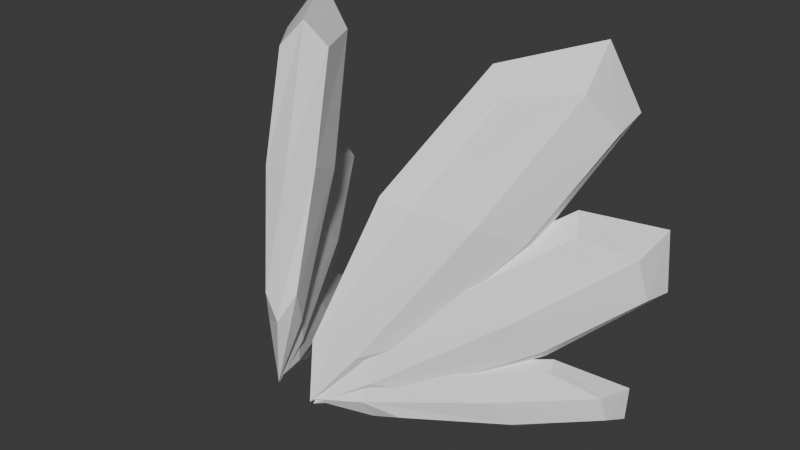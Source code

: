 # Source: feather.blend  (saved by Blender 4.3.34; exported with 4.5.12 LTS)
import bpy
from mathutils import Matrix  # noqa: F401  (used for matrix-valued properties, if any)

bpy.ops.wm.read_factory_settings(use_empty=True)
scene = bpy.context.scene
scene.name = 'Scene'

# ---- collections
col_item = bpy.data.collections.new('Item'); scene.collection.children.link(col_item)

# ---- materials (node trees are filled in below, after node groups)
mat_x = bpy.data.materials.new('マテリアル')

# ---- material node trees
mat_x.use_nodes = True; mat_x.node_tree.nodes.clear()
_N = mat_x.node_tree.nodes; _L = mat_x.node_tree.links
n0 = _N.new('ShaderNodeBsdfPrincipled'); n0.name = 'プリンシプルBSDF'; n0.location = (10, 300)
n0.inputs[0].default_value = (1.0, 1.0, 1.0, 1.0)
n1 = _N.new('ShaderNodeOutputMaterial'); n1.name = 'マテリアル出力'; n1.location = (300, 300)
_L.new(n0.outputs[0], n1.inputs[0])
n1.is_active_output = True

# ---- world
world_world = bpy.data.worlds.new('World'); scene.world = world_world
world_world.use_nodes = True; world_world.node_tree.nodes.clear()
_N = world_world.node_tree.nodes; _L = world_world.node_tree.links
n0 = _N.new('ShaderNodeOutputWorld'); n0.name = 'World Output'; n0.location = (300, 300)
n1 = _N.new('ShaderNodeBackground'); n1.name = 'Background'; n1.location = (10, 300)
n1.inputs[0].default_value = (0.05088, 0.05088, 0.05088, 1.0)
_L.new(n1.outputs[0], n0.inputs[0])
n0.is_active_output = True
world_world.color = (0.05088, 0.05088, 0.05088)
world_world.sun_shadow_jitter_overblur = 0.0

# ---- meshes
me_x = bpy.data.meshes.new('立方体')
me_x.from_pydata([(0.01519, 0.05404, 0.1718), (0.04097, 0.03872, 0.1769), (0.06399, 0.2199, 0.3628), (0.1071, 0.1942, 0.3713), (0.05542, 0.1102, 0.137), (0.08119, 0.09484, 0.1421), (0.133, 0.3193, 0.3122), (0.1762, 0.2937, 0.3207), (0.03685, 0.07522, 0.1375), (0.05933, 0.06186, 0.1419), (0.1275, 0.272, 0.2173), (0.1652, 0.2497, 0.2247), (0.06662, 0.1084, 0.08642), (0.0891, 0.09501, 0.09085), (0.18, 0.3332, 0.1359), (0.2176, 0.3109, 0.1433), (0.04117, 0.06659, 0.1038), (0.0596, 0.05563, 0.1075), (0.1365, 0.2326, 0.07689), (0.1674, 0.2143, 0.08297), (0.06273, 0.08886, 0.06166), (0.08116, 0.07791, 0.06529), (0.1783, 0.2809, 0.01047), (0.2091, 0.2625, 0.01656), (0.02983, 0.1307, 0.2712), (0.01875, 0.0247, 0.1563), (0.07185, 0.1057, 0.2795), (0.08292, 0.2117, 0.3944), (0.09989, 0.2934, 0.3564), (0.1561, 0.2601, 0.3675), (0.173, 0.3418, 0.3295), (0.09645, 0.2255, 0.2192), (0.1385, 0.2005, 0.2274), (0.06188, 0.08423, 0.1171), (0.02639, 0.06274, 0.1339), (0.05424, 0.04619, 0.1394), (0.07438, 0.1704, 0.184), (0.03515, 0.04517, 0.1349), (0.111, 0.1486, 0.1912), (0.1503, 0.2739, 0.2403), (0.1601, 0.3286, 0.1827), (0.2091, 0.2995, 0.1924), (0.2189, 0.3543, 0.1348), (0.1245, 0.2279, 0.1032), (0.1611, 0.2062, 0.1105), (0.06679, 0.07983, 0.07891), (0.03882, 0.06972, 0.1045), (0.06312, 0.05529, 0.1093), (0.08267, 0.1473, 0.09578), (0.03787, 0.04212, 0.1119), (0.1127, 0.1295, 0.1017), (0.1575, 0.2347, 0.08555), (0.165, 0.2787, 0.03861), (0.2051, 0.2548, 0.04654), (0.2126, 0.2988, -0.0003941), (0.1213, 0.1903, 0.02958), (0.1513, 0.1725, 0.03551), (0.06, 0.06395, 0.06549), (0.03897, 0.05896, 0.08675), (0.05889, 0.04712, 0.09068), (0.03827, 0.1003, 0.2852), (0.1445, 0.3187, 0.4045), (0.13, 0.2309, 0.2135), (0.02378, 0.01254, 0.0942), (0.05521, 0.1828, 0.2436), (0.1131, 0.1484, 0.255), (0.08325, 0.1487, 0.2028), (0.2098, 0.3615, 0.2027), (0.1523, 0.2279, 0.09161), (0.02577, 0.01506, 0.0917), (0.09253, 0.2033, 0.1422), (0.143, 0.1733, 0.1522), (0.09041, 0.1303, 0.1112), (0.2107, 0.3071, 0.03388), (0.1436, 0.1895, 0.02006), (0.02326, 0.01272, 0.09741), (0.0963, 0.1722, 0.06156), (0.1377, 0.1476, 0.06973), (-0.04247, 0.02469, 0.1851), (-0.01743, 0.0416, 0.1851), (-0.1447, 0.1579, 0.3783), (-0.1028, 0.1862, 0.3783), (-0.08061, 0.08116, 0.1496), (-0.05557, 0.09807, 0.1496), (-0.2117, 0.257, 0.3266), (-0.1698, 0.2854, 0.3266), (-0.05703, 0.04969, 0.15), (-0.03519, 0.06445, 0.15), (-0.1845, 0.2226, 0.2307), (-0.148, 0.2473, 0.2307), (-0.08117, 0.08543, 0.09827), (-0.05933, 0.1002, 0.09827), (-0.2284, 0.2876, 0.1481), (-0.1919, 0.3123, 0.1481), (-0.05205, 0.04656, 0.1157), (-0.03414, 0.05866, 0.1157), (-0.1645, 0.2, 0.08865), (-0.1345, 0.2202, 0.08865), (-0.06868, 0.07118, 0.07303), (-0.05077, 0.08328, 0.07303), (-0.1992, 0.2514, 0.02134), (-0.1692, 0.2716, 0.02134), (-0.09151, 0.08028, 0.2865), (-0.01687, 0.01378, 0.1671), (-0.05069, 0.1079, 0.2865), (-0.1253, 0.1743, 0.4059), (-0.1964, 0.2207, 0.3727), (-0.1418, 0.2576, 0.3727), (-0.2129, 0.304, 0.3395), (-0.1556, 0.1752, 0.2333), (-0.1148, 0.2027, 0.2333), (-0.05745, 0.07386, 0.1271), (-0.05069, 0.03468, 0.1471), (-0.02363, 0.05296, 0.1471), (-0.1203, 0.1285, 0.1977), (-0.03125, 0.03507, 0.1453), (-0.08465, 0.1525, 0.1977), (-0.1737, 0.2459, 0.25), (-0.2262, 0.2724, 0.1965), (-0.1786, 0.3046, 0.1965), (-0.2312, 0.3311, 0.1431), (-0.1617, 0.1899, 0.1158), (-0.1261, 0.2139, 0.1158), (-0.05662, 0.07263, 0.08862), (-0.05573, 0.04588, 0.117), (-0.03213, 0.06182, 0.117), (-0.1081, 0.1173, 0.1082), (-0.03048, 0.03393, 0.1222), (-0.07888, 0.1371, 0.1082), (-0.1565, 0.2205, 0.09424), (-0.199, 0.2413, 0.05068), (-0.16, 0.2677, 0.05068), (-0.2025, 0.2886, 0.007126), (-0.1394, 0.1637, 0.04116), (-0.1102, 0.1834, 0.04116), (-0.04705, 0.05846, 0.07519), (-0.04844, 0.03966, 0.09869), (-0.02909, 0.05273, 0.09869), (-0.05901, 0.07617, 0.2965), (-0.194, 0.276, 0.4153), (-0.1473, 0.2068, 0.2233), (-0.01227, 0.006978, 0.1045), (-0.1313, 0.1225, 0.2599), (-0.07503, 0.1605, 0.2599), (-0.09463, 0.1289, 0.2131), (-0.2323, 0.3328, 0.2116), (-0.1517, 0.2135, 0.1004), (-0.01404, 0.009588, 0.102), (-0.1477, 0.1546, 0.1568), (-0.09867, 0.1877, 0.1568), (-0.08757, 0.1185, 0.1209), (-0.206, 0.2938, 0.04163), (-0.1307, 0.1823, 0.02851), (-0.01223, 0.006906, 0.1077), (-0.1292, 0.1368, 0.07469), (-0.08902, 0.1639, 0.07469)], [], [(0, 25, 60, 24), (25, 1, 26, 60), (60, 26, 3, 27), (24, 60, 27, 2), (2, 27, 61, 28), (27, 3, 29, 61), (61, 29, 7, 30), (28, 61, 30, 6), (6, 30, 62, 31), (30, 7, 32, 62), (62, 32, 5, 33), (31, 62, 33, 4), (4, 33, 63, 34), (33, 5, 35, 63), (63, 35, 1, 25), (34, 63, 25, 0), (2, 28, 64, 24), (28, 6, 31, 64), (64, 31, 4, 34), (24, 64, 34, 0), (7, 29, 65, 32), (29, 3, 26, 65), (65, 26, 1, 35), (32, 65, 35, 5), (8, 37, 66, 36), (37, 9, 38, 66), (66, 38, 11, 39), (36, 66, 39, 10), (10, 39, 67, 40), (39, 11, 41, 67), (67, 41, 15, 42), (40, 67, 42, 14), (14, 42, 68, 43), (42, 15, 44, 68), (68, 44, 13, 45), (43, 68, 45, 12), (12, 45, 69, 46), (45, 13, 47, 69), (69, 47, 9, 37), (46, 69, 37, 8), (10, 40, 70, 36), (40, 14, 43, 70), (70, 43, 12, 46), (36, 70, 46, 8), (15, 41, 71, 44), (41, 11, 38, 71), (71, 38, 9, 47), (44, 71, 47, 13), (16, 49, 72, 48), (49, 17, 50, 72), (72, 50, 19, 51), (48, 72, 51, 18), (18, 51, 73, 52), (51, 19, 53, 73), (73, 53, 23, 54), (52, 73, 54, 22), (22, 54, 74, 55), (54, 23, 56, 74), (74, 56, 21, 57), (55, 74, 57, 20), (20, 57, 75, 58), (57, 21, 59, 75), (75, 59, 17, 49), (58, 75, 49, 16), (18, 52, 76, 48), (52, 22, 55, 76), (76, 55, 20, 58), (48, 76, 58, 16), (23, 53, 77, 56), (53, 19, 50, 77), (77, 50, 17, 59), (56, 77, 59, 21), (78, 103, 138, 102), (103, 79, 104, 138), (138, 104, 81, 105), (102, 138, 105, 80), (80, 105, 139, 106), (105, 81, 107, 139), (139, 107, 85, 108), (106, 139, 108, 84), (84, 108, 140, 109), (108, 85, 110, 140), (140, 110, 83, 111), (109, 140, 111, 82), (82, 111, 141, 112), (111, 83, 113, 141), (141, 113, 79, 103), (112, 141, 103, 78), (80, 106, 142, 102), (106, 84, 109, 142), (142, 109, 82, 112), (102, 142, 112, 78), (85, 107, 143, 110), (107, 81, 104, 143), (143, 104, 79, 113), (110, 143, 113, 83), (86, 115, 144, 114), (115, 87, 116, 144), (144, 116, 89, 117), (114, 144, 117, 88), (88, 117, 145, 118), (117, 89, 119, 145), (145, 119, 93, 120), (118, 145, 120, 92), (92, 120, 146, 121), (120, 93, 122, 146), (146, 122, 91, 123), (121, 146, 123, 90), (90, 123, 147, 124), (123, 91, 125, 147), (147, 125, 87, 115), (124, 147, 115, 86), (88, 118, 148, 114), (118, 92, 121, 148), (148, 121, 90, 124), (114, 148, 124, 86), (93, 119, 149, 122), (119, 89, 116, 149), (149, 116, 87, 125), (122, 149, 125, 91), (94, 127, 150, 126), (127, 95, 128, 150), (150, 128, 97, 129), (126, 150, 129, 96), (96, 129, 151, 130), (129, 97, 131, 151), (151, 131, 101, 132), (130, 151, 132, 100), (100, 132, 152, 133), (132, 101, 134, 152), (152, 134, 99, 135), (133, 152, 135, 98), (98, 135, 153, 136), (135, 99, 137, 153), (153, 137, 95, 127), (136, 153, 127, 94), (96, 130, 154, 126), (130, 100, 133, 154), (154, 133, 98, 136), (126, 154, 136, 94), (101, 131, 155, 134), (131, 97, 128, 155), (155, 128, 95, 137), (134, 155, 137, 99)])
_uv = me_x.uv_layers.new(name='UVマップ')
_uv.uv.foreach_set('vector', [0.375, 0.0, 0.5, 0.0, 0.5, 0.125, 0.375, 0.125, 0.5, 0.0, 0.625, 0.0, 0.625, 0.125, 0.5, 0.125, 0.5, 0.125, 0.625, 0.125, 0.625, 0.25, 0.5, 0.25, 0.375, 0.125, 0.5, 0.125, 0.5, 0.25, 0.375, 0.25, 0.375, 0.25, 0.5, 0.25, 0.5, 0.375, 0.375, 0.375, 0.5, 0.25, 0.625, 0.25, 0.625, 0.375, 0.5, 0.375, 0.5, 0.375, 0.625, 0.375, 0.625, 0.5, 0.5, 0.5, 0.375, 0.375, 0.5, 0.375, 0.5, 0.5, 0.375, 0.5, 0.375, 0.5, 0.5, 0.5, 0.5, 0.625, 0.375, 0.625, 0.5, 0.5, 0.625, 0.5, 0.625, 0.625, 0.5, 0.625, 0.5, 0.625, 0.625, 0.625, 0.625, 0.75, 0.5, 0.75, 0.375, 0.625, 0.5, 0.625, 0.5, 0.75, 0.375, 0.75, 0.375, 0.75, 0.5, 0.75, 0.5, 0.875, 0.375, 0.875, 0.5, 0.75, 0.625, 0.75, 0.625, 0.875, 0.5, 0.875, 0.5, 0.875, 0.625, 0.875, 0.625, 1.0, 0.5, 1.0, 0.375, 0.875, 0.5, 0.875, 0.5, 1.0, 0.375, 1.0, 0.125, 0.5, 0.25, 0.5, 0.25, 0.625, 0.125, 0.625, 0.25, 0.5, 0.375, 0.5, 0.375, 0.625, 0.25, 0.625, 0.25, 0.625, 0.375, 0.625, 0.375, 0.75, 0.25, 0.75, 0.125, 0.625, 0.25, 0.625, 0.25, 0.75, 0.125, 0.75, 0.625, 0.5, 0.75, 0.5, 0.75, 0.625, 0.625, 0.625, 0.75, 0.5, 0.875, 0.5, 0.875, 0.625, 0.75, 0.625, 0.75, 0.625, 0.875, 0.625, 0.875, 0.75, 0.75, 0.75, 0.625, 0.625, 0.75, 0.625, 0.75, 0.75, 0.625, 0.75, 0.375, 0.0, 0.5, 0.0, 0.5, 0.125, 0.375, 0.125, 0.5, 0.0, 0.625, 0.0, 0.625, 0.125, 0.5, 0.125, 0.5, 0.125, 0.625, 0.125, 0.625, 0.25, 0.5, 0.25, 0.375, 0.125, 0.5, 0.125, 0.5, 0.25, 0.375, 0.25, 0.375, 0.25, 0.5, 0.25, 0.5, 0.375, 0.375, 0.375, 0.5, 0.25, 0.625, 0.25, 0.625, 0.375, 0.5, 0.375, 0.5, 0.375, 0.625, 0.375, 0.625, 0.5, 0.5, 0.5, 0.375, 0.375, 0.5, 0.375, 0.5, 0.5, 0.375, 0.5, 0.375, 0.5, 0.5, 0.5, 0.5, 0.625, 0.375, 0.625, 0.5, 0.5, 0.625, 0.5, 0.625, 0.625, 0.5, 0.625, 0.5, 0.625, 0.625, 0.625, 0.625, 0.75, 0.5, 0.75, 0.375, 0.625, 0.5, 0.625, 0.5, 0.75, 0.375, 0.75, 0.375, 0.75, 0.5, 0.75, 0.5, 0.875, 0.375, 0.875, 0.5, 0.75, 0.625, 0.75, 0.625, 0.875, 0.5, 0.875, 0.5, 0.875, 0.625, 0.875, 0.625, 1.0, 0.5, 1.0, 0.375, 0.875, 0.5, 0.875, 0.5, 1.0, 0.375, 1.0, 0.125, 0.5, 0.25, 0.5, 0.25, 0.625, 0.125, 0.625, 0.25, 0.5, 0.375, 0.5, 0.375, 0.625, 0.25, 0.625, 0.25, 0.625, 0.375, 0.625, 0.375, 0.75, 0.25, 0.75, 0.125, 0.625, 0.25, 0.625, 0.25, 0.75, 0.125, 0.75, 0.625, 0.5, 0.75, 0.5, 0.75, 0.625, 0.625, 0.625, 0.75, 0.5, 0.875, 0.5, 0.875, 0.625, 0.75, 0.625, 0.75, 0.625, 0.875, 0.625, 0.875, 0.75, 0.75, 0.75, 0.625, 0.625, 0.75, 0.625, 0.75, 0.75, 0.625, 0.75, 0.375, 0.0, 0.5, 0.0, 0.5, 0.125, 0.375, 0.125, 0.5, 0.0, 0.625, 0.0, 0.625, 0.125, 0.5, 0.125, 0.5, 0.125, 0.625, 0.125, 0.625, 0.25, 0.5, 0.25, 0.375, 0.125, 0.5, 0.125, 0.5, 0.25, 0.375, 0.25, 0.375, 0.25, 0.5, 0.25, 0.5, 0.375, 0.375, 0.375, 0.5, 0.25, 0.625, 0.25, 0.625, 0.375, 0.5, 0.375, 0.5, 0.375, 0.625, 0.375, 0.625, 0.5, 0.5, 0.5, 0.375, 0.375, 0.5, 0.375, 0.5, 0.5, 0.375, 0.5, 0.375, 0.5, 0.5, 0.5, 0.5, 0.625, 0.375, 0.625, 0.5, 0.5, 0.625, 0.5, 0.625, 0.625, 0.5, 0.625, 0.5, 0.625, 0.625, 0.625, 0.625, 0.75, 0.5, 0.75, 0.375, 0.625, 0.5, 0.625, 0.5, 0.75, 0.375, 0.75, 0.375, 0.75, 0.5, 0.75, 0.5, 0.875, 0.375, 0.875, 0.5, 0.75, 0.625, 0.75, 0.625, 0.875, 0.5, 0.875, 0.5, 0.875, 0.625, 0.875, 0.625, 1.0, 0.5, 1.0, 0.375, 0.875, 0.5, 0.875, 0.5, 1.0, 0.375, 1.0, 0.125, 0.5, 0.25, 0.5, 0.25, 0.625, 0.125, 0.625, 0.25, 0.5, 0.375, 0.5, 0.375, 0.625, 0.25, 0.625, 0.25, 0.625, 0.375, 0.625, 0.375, 0.75, 0.25, 0.75, 0.125, 0.625, 0.25, 0.625, 0.25, 0.75, 0.125, 0.75, 0.625, 0.5, 0.75, 0.5, 0.75, 0.625, 0.625, 0.625, 0.75, 0.5, 0.875, 0.5, 0.875, 0.625, 0.75, 0.625, 0.75, 0.625, 0.875, 0.625, 0.875, 0.75, 0.75, 0.75, 0.625, 0.625, 0.75, 0.625, 0.75, 0.75, 0.625, 0.75, 0.375, 0.0, 0.5, 0.0, 0.5, 0.125, 0.375, 0.125, 0.5, 0.0, 0.625, 0.0, 0.625, 0.125, 0.5, 0.125, 0.5, 0.125, 0.625, 0.125, 0.625, 0.25, 0.5, 0.25, 0.375, 0.125, 0.5, 0.125, 0.5, 0.25, 0.375, 0.25, 0.375, 0.25, 0.5, 0.25, 0.5, 0.375, 0.375, 0.375, 0.5, 0.25, 0.625, 0.25, 0.625, 0.375, 0.5, 0.375, 0.5, 0.375, 0.625, 0.375, 0.625, 0.5, 0.5, 0.5, 0.375, 0.375, 0.5, 0.375, 0.5, 0.5, 0.375, 0.5, 0.375, 0.5, 0.5, 0.5, 0.5, 0.625, 0.375, 0.625, 0.5, 0.5, 0.625, 0.5, 0.625, 0.625, 0.5, 0.625, 0.5, 0.625, 0.625, 0.625, 0.625, 0.75, 0.5, 0.75, 0.375, 0.625, 0.5, 0.625, 0.5, 0.75, 0.375, 0.75, 0.375, 0.75, 0.5, 0.75, 0.5, 0.875, 0.375, 0.875, 0.5, 0.75, 0.625, 0.75, 0.625, 0.875, 0.5, 0.875, 0.5, 0.875, 0.625, 0.875, 0.625, 1.0, 0.5, 1.0, 0.375, 0.875, 0.5, 0.875, 0.5, 1.0, 0.375, 1.0, 0.125, 0.5, 0.25, 0.5, 0.25, 0.625, 0.125, 0.625, 0.25, 0.5, 0.375, 0.5, 0.375, 0.625, 0.25, 0.625, 0.25, 0.625, 0.375, 0.625, 0.375, 0.75, 0.25, 0.75, 0.125, 0.625, 0.25, 0.625, 0.25, 0.75, 0.125, 0.75, 0.625, 0.5, 0.75, 0.5, 0.75, 0.625, 0.625, 0.625, 0.75, 0.5, 0.875, 0.5, 0.875, 0.625, 0.75, 0.625, 0.75, 0.625, 0.875, 0.625, 0.875, 0.75, 0.75, 0.75, 0.625, 0.625, 0.75, 0.625, 0.75, 0.75, 0.625, 0.75, 0.375, 0.0, 0.5, 0.0, 0.5, 0.125, 0.375, 0.125, 0.5, 0.0, 0.625, 0.0, 0.625, 0.125, 0.5, 0.125, 0.5, 0.125, 0.625, 0.125, 0.625, 0.25, 0.5, 0.25, 0.375, 0.125, 0.5, 0.125, 0.5, 0.25, 0.375, 0.25, 0.375, 0.25, 0.5, 0.25, 0.5, 0.375, 0.375, 0.375, 0.5, 0.25, 0.625, 0.25, 0.625, 0.375, 0.5, 0.375, 0.5, 0.375, 0.625, 0.375, 0.625, 0.5, 0.5, 0.5, 0.375, 0.375, 0.5, 0.375, 0.5, 0.5, 0.375, 0.5, 0.375, 0.5, 0.5, 0.5, 0.5, 0.625, 0.375, 0.625, 0.5, 0.5, 0.625, 0.5, 0.625, 0.625, 0.5, 0.625, 0.5, 0.625, 0.625, 0.625, 0.625, 0.75, 0.5, 0.75, 0.375, 0.625, 0.5, 0.625, 0.5, 0.75, 0.375, 0.75, 0.375, 0.75, 0.5, 0.75, 0.5, 0.875, 0.375, 0.875, 0.5, 0.75, 0.625, 0.75, 0.625, 0.875, 0.5, 0.875, 0.5, 0.875, 0.625, 0.875, 0.625, 1.0, 0.5, 1.0, 0.375, 0.875, 0.5, 0.875, 0.5, 1.0, 0.375, 1.0, 0.125, 0.5, 0.25, 0.5, 0.25, 0.625, 0.125, 0.625, 0.25, 0.5, 0.375, 0.5, 0.375, 0.625, 0.25, 0.625, 0.25, 0.625, 0.375, 0.625, 0.375, 0.75, 0.25, 0.75, 0.125, 0.625, 0.25, 0.625, 0.25, 0.75, 0.125, 0.75, 0.625, 0.5, 0.75, 0.5, 0.75, 0.625, 0.625, 0.625, 0.75, 0.5, 0.875, 0.5, 0.875, 0.625, 0.75, 0.625, 0.75, 0.625, 0.875, 0.625, 0.875, 0.75, 0.75, 0.75, 0.625, 0.625, 0.75, 0.625, 0.75, 0.75, 0.625, 0.75, 0.375, 0.0, 0.5, 0.0, 0.5, 0.125, 0.375, 0.125, 0.5, 0.0, 0.625, 0.0, 0.625, 0.125, 0.5, 0.125, 0.5, 0.125, 0.625, 0.125, 0.625, 0.25, 0.5, 0.25, 0.375, 0.125, 0.5, 0.125, 0.5, 0.25, 0.375, 0.25, 0.375, 0.25, 0.5, 0.25, 0.5, 0.375, 0.375, 0.375, 0.5, 0.25, 0.625, 0.25, 0.625, 0.375, 0.5, 0.375, 0.5, 0.375, 0.625, 0.375, 0.625, 0.5, 0.5, 0.5, 0.375, 0.375, 0.5, 0.375, 0.5, 0.5, 0.375, 0.5, 0.375, 0.5, 0.5, 0.5, 0.5, 0.625, 0.375, 0.625, 0.5, 0.5, 0.625, 0.5, 0.625, 0.625, 0.5, 0.625, 0.5, 0.625, 0.625, 0.625, 0.625, 0.75, 0.5, 0.75, 0.375, 0.625, 0.5, 0.625, 0.5, 0.75, 0.375, 0.75, 0.375, 0.75, 0.5, 0.75, 0.5, 0.875, 0.375, 0.875, 0.5, 0.75, 0.625, 0.75, 0.625, 0.875, 0.5, 0.875, 0.5, 0.875, 0.625, 0.875, 0.625, 1.0, 0.5, 1.0, 0.375, 0.875, 0.5, 0.875, 0.5, 1.0, 0.375, 1.0, 0.125, 0.5, 0.25, 0.5, 0.25, 0.625, 0.125, 0.625, 0.25, 0.5, 0.375, 0.5, 0.375, 0.625, 0.25, 0.625, 0.25, 0.625, 0.375, 0.625, 0.375, 0.75, 0.25, 0.75, 0.125, 0.625, 0.25, 0.625, 0.25, 0.75, 0.125, 0.75, 0.625, 0.5, 0.75, 0.5, 0.75, 0.625, 0.625, 0.625, 0.75, 0.5, 0.875, 0.5, 0.875, 0.625, 0.75, 0.625, 0.75, 0.625, 0.875, 0.625, 0.875, 0.75, 0.75, 0.75, 0.625, 0.625, 0.75, 0.625, 0.75, 0.75, 0.625, 0.75])
me_x.materials.append(mat_x)
me_x.update()

# ---- objects
ob_feather = bpy.data.objects.new('Feather', me_x)

# ---- transforms, parenting, visibility, modifiers, constraints
ob_feather.location = (0.0, 0.0, 0.0)
_vg = ob_feather.vertex_groups.new(name='RightFoot')
_vg = ob_feather.vertex_groups.new(name='Hips')
_vg = ob_feather.vertex_groups.new(name='Chest')
_vg = ob_feather.vertex_groups.new(name='Head')
_vg = ob_feather.vertex_groups.new(name='LeftUpperArm')
_vg = ob_feather.vertex_groups.new(name='LeftLowerArm')
_vg = ob_feather.vertex_groups.new(name='LeftHand')
_vg = ob_feather.vertex_groups.new(name='LeftThumb1')
_vg = ob_feather.vertex_groups.new(name='LeftThumb2')
_vg = ob_feather.vertex_groups.new(name='LeftIndex1')
_vg = ob_feather.vertex_groups.new(name='LeftIndex2')
_vg = ob_feather.vertex_groups.new(name='LeftMiddle1')
_vg = ob_feather.vertex_groups.new(name='LeftMiddle2')
_vg = ob_feather.vertex_groups.new(name='LeftRing1')
_vg = ob_feather.vertex_groups.new(name='LeftRing2')
_vg = ob_feather.vertex_groups.new(name='LeftPinky1')
_vg = ob_feather.vertex_groups.new(name='LeftPinky2')
_vg = ob_feather.vertex_groups.new(name='RightUpperArm')
_vg = ob_feather.vertex_groups.new(name='RightLowerArm')
_vg = ob_feather.vertex_groups.new(name='RightHand')
_vg = ob_feather.vertex_groups.new(name='RightThumb1')
_vg = ob_feather.vertex_groups.new(name='RightThumb2')
_vg = ob_feather.vertex_groups.new(name='RightIndex1')
_vg = ob_feather.vertex_groups.new(name='RightIndex2')
_vg = ob_feather.vertex_groups.new(name='RightMiddle1')
_vg = ob_feather.vertex_groups.new(name='RightMiddle2')
_vg = ob_feather.vertex_groups.new(name='RightRing1')
_vg = ob_feather.vertex_groups.new(name='RightRing2')
_vg = ob_feather.vertex_groups.new(name='RightPinky1')
_vg = ob_feather.vertex_groups.new(name='RightPinky2')
_vg = ob_feather.vertex_groups.new(name='LeftUpperLeg')
_vg = ob_feather.vertex_groups.new(name='LeftLowerLeg')
_vg = ob_feather.vertex_groups.new(name='LeftFoot')
_vg = ob_feather.vertex_groups.new(name='RightUpperLeg')
_vg = ob_feather.vertex_groups.new(name='RightLowerLeg')

# ---- collection membership
col_item.objects.link(ob_feather)

# ---- scene / render settings (as saved in the file)
scene.frame_start = 1; scene.frame_end = 250; scene.frame_set(1)
scene.render.engine = 'BLENDER_EEVEE_NEXT'
bpy.context.view_layer.update()

# ---- added for rendering (the .blend has no active camera and no usable light): camera, sun
cam_auto = bpy.data.cameras.new('AutoCamera')
cam_auto.lens = 50.0
cam_auto.sensor_width = 36.0
cam_auto.clip_end = 1000.0
ob_auto_camera = bpy.data.objects.new('AutoCamera', cam_auto)
scene.collection.objects.link(ob_auto_camera)
ob_auto_camera.location = (0.648867, -0.602524, 0.731928)
ob_auto_camera.rotation_euler = (1.09748, -7.21219e-08, 0.694738)
scene.camera = ob_auto_camera
light_auto_sun = bpy.data.lights.new('AutoSun', 'SUN')
light_auto_sun.energy = 3.0
light_auto_sun.angle = 0.0523599
ob_auto_sun = bpy.data.objects.new('AutoSun', light_auto_sun)
scene.collection.objects.link(ob_auto_sun)
ob_auto_sun.rotation_euler = (0.872665, 0.174533, 0.523599)
bpy.context.view_layer.update()
